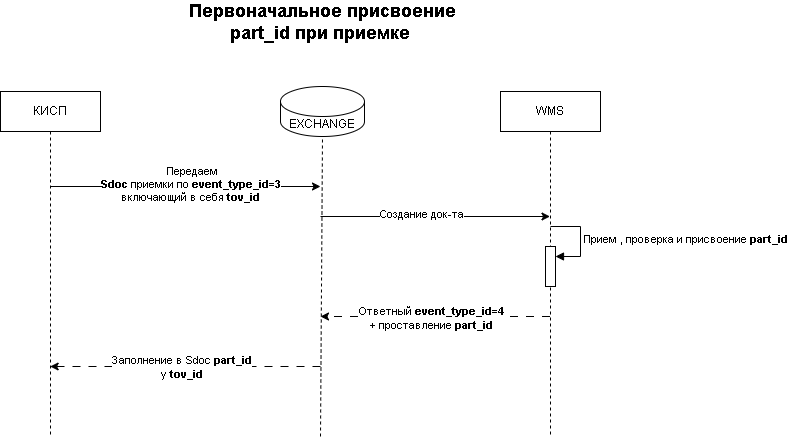

The diagram above was exported from draw.io. Its source (the exported page's mxGraphModel, read from the mxfile embedded in the PNG):
<mxGraphModel dx="1506" dy="798" grid="1" gridSize="10" guides="1" tooltips="1" connect="1" arrows="1" fold="1" page="1" pageScale="1" pageWidth="827" pageHeight="1169" math="0" shadow="0">
  <root>
    <mxCell id="0" />
    <mxCell id="1" parent="0" />
    <mxCell id="zvhhChJ1aDtUEcSp9GQL-11" style="edgeStyle=elbowEdgeStyle;rounded=0;orthogonalLoop=1;jettySize=auto;html=1;elbow=vertical;curved=0;" parent="1" source="zvhhChJ1aDtUEcSp9GQL-2" edge="1">
      <mxGeometry relative="1" as="geometry">
        <mxPoint x="400" y="380" as="targetPoint" />
      </mxGeometry>
    </mxCell>
    <mxCell id="zvhhChJ1aDtUEcSp9GQL-12" value="&amp;nbsp;Передаем&lt;br&gt;&lt;b&gt;Sdoc&lt;/b&gt; приемки по &lt;b&gt;event_type_id=3&lt;/b&gt;&lt;br&gt;включающий в себя &lt;b&gt;tov_id&lt;/b&gt;" style="edgeLabel;html=1;align=center;verticalAlign=middle;resizable=0;points=[];" parent="zvhhChJ1aDtUEcSp9GQL-11" vertex="1" connectable="0">
      <mxGeometry x="-0.2299" y="3" relative="1" as="geometry">
        <mxPoint x="36" as="offset" />
      </mxGeometry>
    </mxCell>
    <mxCell id="zvhhChJ1aDtUEcSp9GQL-2" value="КИСП" style="shape=umlLifeline;perimeter=lifelinePerimeter;whiteSpace=wrap;html=1;container=1;dropTarget=0;collapsible=0;recursiveResize=0;outlineConnect=0;portConstraint=eastwest;newEdgeStyle={&quot;edgeStyle&quot;:&quot;elbowEdgeStyle&quot;,&quot;elbow&quot;:&quot;vertical&quot;,&quot;curved&quot;:0,&quot;rounded&quot;:0};" parent="1" vertex="1">
      <mxGeometry x="80" y="285" width="100" height="345" as="geometry" />
    </mxCell>
    <mxCell id="zvhhChJ1aDtUEcSp9GQL-23" style="edgeStyle=elbowEdgeStyle;rounded=0;orthogonalLoop=1;jettySize=auto;html=1;elbow=vertical;curved=0;dashed=1;dashPattern=8 8;" parent="1" edge="1">
      <mxGeometry relative="1" as="geometry">
        <mxPoint x="400" y="510.17" as="targetPoint" />
        <mxPoint x="629.5000000000002" y="510.0033333333335" as="sourcePoint" />
        <Array as="points">
          <mxPoint x="530" y="510" />
        </Array>
      </mxGeometry>
    </mxCell>
    <mxCell id="zvhhChJ1aDtUEcSp9GQL-24" value="Ответный &lt;b&gt;event_type_id=4 &lt;/b&gt;&lt;br&gt;+ проставление &lt;b&gt;part_id&lt;/b&gt;" style="edgeLabel;html=1;align=center;verticalAlign=middle;resizable=0;points=[];" parent="zvhhChJ1aDtUEcSp9GQL-23" vertex="1" connectable="0">
      <mxGeometry x="0.1775" y="1" relative="1" as="geometry">
        <mxPoint x="16" as="offset" />
      </mxGeometry>
    </mxCell>
    <mxCell id="zvhhChJ1aDtUEcSp9GQL-3" value="WMS" style="shape=umlLifeline;perimeter=lifelinePerimeter;whiteSpace=wrap;html=1;container=1;dropTarget=0;collapsible=0;recursiveResize=0;outlineConnect=0;portConstraint=eastwest;newEdgeStyle={&quot;edgeStyle&quot;:&quot;elbowEdgeStyle&quot;,&quot;elbow&quot;:&quot;vertical&quot;,&quot;curved&quot;:0,&quot;rounded&quot;:0};" parent="1" vertex="1">
      <mxGeometry x="580" y="285" width="100" height="345" as="geometry" />
    </mxCell>
    <mxCell id="zvhhChJ1aDtUEcSp9GQL-21" value="" style="html=1;points=[[0,0,0,0,5],[0,1,0,0,-5],[1,0,0,0,5],[1,1,0,0,-5]];perimeter=orthogonalPerimeter;outlineConnect=0;targetShapes=umlLifeline;portConstraint=eastwest;newEdgeStyle={&quot;curved&quot;:0,&quot;rounded&quot;:0};" parent="zvhhChJ1aDtUEcSp9GQL-3" vertex="1">
      <mxGeometry x="45" y="155" width="10" height="40" as="geometry" />
    </mxCell>
    <mxCell id="zvhhChJ1aDtUEcSp9GQL-22" value="Прием , проверка и присвоение &lt;b&gt;part_id&lt;/b&gt;" style="html=1;align=left;spacingLeft=2;endArrow=block;rounded=0;edgeStyle=orthogonalEdgeStyle;curved=0;rounded=0;" parent="zvhhChJ1aDtUEcSp9GQL-3" target="zvhhChJ1aDtUEcSp9GQL-21" edge="1">
      <mxGeometry relative="1" as="geometry">
        <mxPoint x="50" y="135" as="sourcePoint" />
        <Array as="points">
          <mxPoint x="80" y="165" />
        </Array>
      </mxGeometry>
    </mxCell>
    <mxCell id="zvhhChJ1aDtUEcSp9GQL-5" value="EXCHANGE" style="shape=cylinder3;whiteSpace=wrap;html=1;boundedLbl=1;backgroundOutline=1;size=15;" parent="1" vertex="1">
      <mxGeometry x="360" y="280" width="84" height="50" as="geometry" />
    </mxCell>
    <mxCell id="zvhhChJ1aDtUEcSp9GQL-10" value="" style="endArrow=none;dashed=1;html=1;rounded=0;entryX=0.5;entryY=1;entryDx=0;entryDy=0;entryPerimeter=0;" parent="1" target="zvhhChJ1aDtUEcSp9GQL-5" edge="1">
      <mxGeometry width="50" height="50" relative="1" as="geometry">
        <mxPoint x="400" y="630" as="sourcePoint" />
        <mxPoint x="440" y="450" as="targetPoint" />
      </mxGeometry>
    </mxCell>
    <mxCell id="zvhhChJ1aDtUEcSp9GQL-15" value="" style="endArrow=classic;html=1;rounded=0;" parent="1" target="zvhhChJ1aDtUEcSp9GQL-3" edge="1">
      <mxGeometry width="50" height="50" relative="1" as="geometry">
        <mxPoint x="400" y="410" as="sourcePoint" />
        <mxPoint x="530" y="460" as="targetPoint" />
        <Array as="points">
          <mxPoint x="510" y="410" />
        </Array>
      </mxGeometry>
    </mxCell>
    <mxCell id="zvhhChJ1aDtUEcSp9GQL-16" value="Создание док-та" style="edgeLabel;html=1;align=center;verticalAlign=middle;resizable=0;points=[];" parent="zvhhChJ1aDtUEcSp9GQL-15" vertex="1" connectable="0">
      <mxGeometry x="-0.1877" y="3" relative="1" as="geometry">
        <mxPoint x="7" as="offset" />
      </mxGeometry>
    </mxCell>
    <mxCell id="zvhhChJ1aDtUEcSp9GQL-25" value="" style="endArrow=classic;html=1;rounded=0;dashed=1;dashPattern=8 8;" parent="1" edge="1">
      <mxGeometry width="50" height="50" relative="1" as="geometry">
        <mxPoint x="400" y="560" as="sourcePoint" />
        <mxPoint x="129.66666666666652" y="560" as="targetPoint" />
      </mxGeometry>
    </mxCell>
    <mxCell id="zvhhChJ1aDtUEcSp9GQL-27" value="Заполнение в Sdoc &lt;b&gt;part_id &lt;/b&gt;&lt;br&gt;у&lt;b&gt; tov_id&lt;/b&gt;" style="edgeLabel;html=1;align=center;verticalAlign=middle;resizable=0;points=[];" parent="zvhhChJ1aDtUEcSp9GQL-25" vertex="1" connectable="0">
      <mxGeometry x="0.5221" relative="1" as="geometry">
        <mxPoint x="66" as="offset" />
      </mxGeometry>
    </mxCell>
    <mxCell id="zvhhChJ1aDtUEcSp9GQL-28" value="&lt;b&gt;&lt;font style=&quot;font-size: 18px;&quot;&gt;Первоначальное присвоение part_id при приемке&amp;nbsp;&lt;/font&gt;&lt;/b&gt;" style="text;html=1;align=center;verticalAlign=middle;whiteSpace=wrap;rounded=0;" parent="1" vertex="1">
      <mxGeometry x="258.5" y="200" width="287" height="30" as="geometry" />
    </mxCell>
  </root>
</mxGraphModel>